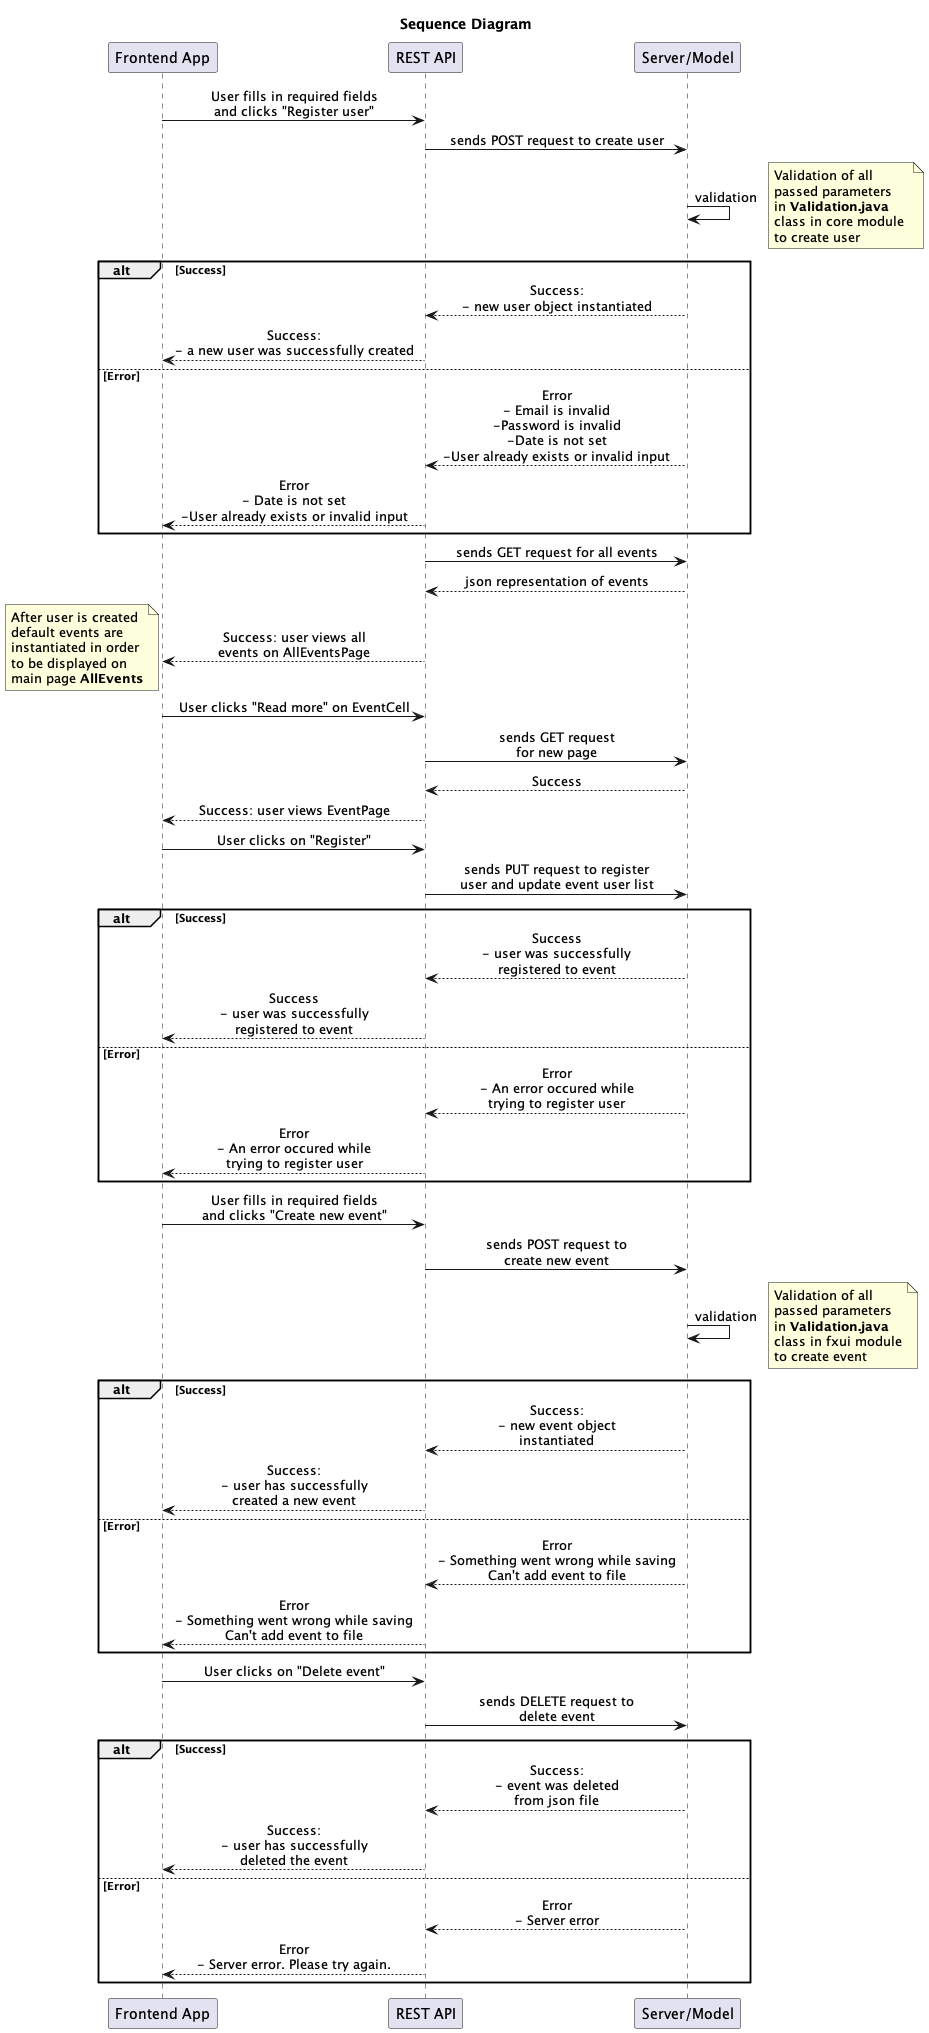

The diagram above was rendered by PlantUML. Its source (embedded in the PNG):
@startuml Sequence Diagram - Register user and register events
title Sequence Diagram 

skinparam SequenceMessageAlignment center
participant "Frontend App" order 1
participant "REST API" order 2
participant "Server/Model" order 3

"Frontend App" -> "REST API" : User fills in required fields\nand clicks "Register user" 

"REST API" -> "Server/Model" : sends POST request to create user
"Server/Model" -> "Server/Model" : validation

note right 
    Validation of all
    passed parameters
    in **Validation.java**
    class in core module 
    to create user
end note

alt Success
"REST API" <-- "Server/Model" : Success:\n- new user object instantiated
"Frontend App" <-- "REST API" : Success:\n- a new user was successfully created
else Error
"REST API" <-- "Server/Model" : Error\n- Email is invalid\n-Password is invalid\n-Date is not set\n-User already exists or invalid input
"Frontend App" <-- "REST API" : Error\n- Date is not set\n-User already exists or invalid input
end

"REST API" -> "Server/Model" : sends GET request for all events 
"REST API" <-- "Server/Model" : json representation of events
"Frontend App" <-- "REST API" : Success: user views all\nevents on AllEventsPage

note left 
    After user is created
    default events are 
    instantiated in order
    to be displayed on 
    main page **AllEvents**
end note

"Frontend App" -> "REST API" : User clicks "Read more" on EventCell
"REST API" -> "Server/Model" : sends GET request\nfor new page 
"REST API" <-- "Server/Model" : Success
"Frontend App" <-- "REST API" : Success: user views EventPage
"Frontend App" -> "REST API" : User clicks on "Register"
"REST API" -> "Server/Model" : sends PUT request to register\nuser and update event user list

alt Success
"REST API" <-- "Server/Model" : Success\n- user was successfully\nregistered to event
"Frontend App" <-- "REST API" : Success\n- user was successfully\nregistered to event
else Error
"REST API" <-- "Server/Model" : Error\n- An error occured while\ntrying to register user
"Frontend App" <-- "REST API" : Error\n- An error occured while\ntrying to register user
end

"Frontend App" -> "REST API" : User fills in required fields\nand clicks "Create new event"
"REST API" -> "Server/Model" : sends POST request to\ncreate new event
"Server/Model" -> "Server/Model" : validation

note right 
    Validation of all
    passed parameters
    in **Validation.java**
    class in fxui module
    to create event 
end note

alt Success
"REST API" <-- "Server/Model" : Success:\n- new event object\ninstantiated
"Frontend App" <-- "REST API" : Success:\n- user has successfully\ncreated a new event
else Error
"REST API" <-- "Server/Model" : Error\n- Something went wrong while saving\nCan't add event to file
"Frontend App" <-- "REST API" : Error\n- Something went wrong while saving\nCan't add event to file
end

"Frontend App" -> "REST API" : User clicks on "Delete event"
"REST API" -> "Server/Model" : sends DELETE request to\ndelete event 

alt Success
"REST API" <-- "Server/Model" : Success:\n- event was deleted\nfrom json file 
"Frontend App" <-- "REST API" : Success:\n- user has successfully\ndeleted the event
else Error
"REST API" <-- "Server/Model" : Error\n- Server error
"Frontend App" <-- "REST API" : Error\n- Server error. Please try again.
end
@enduml